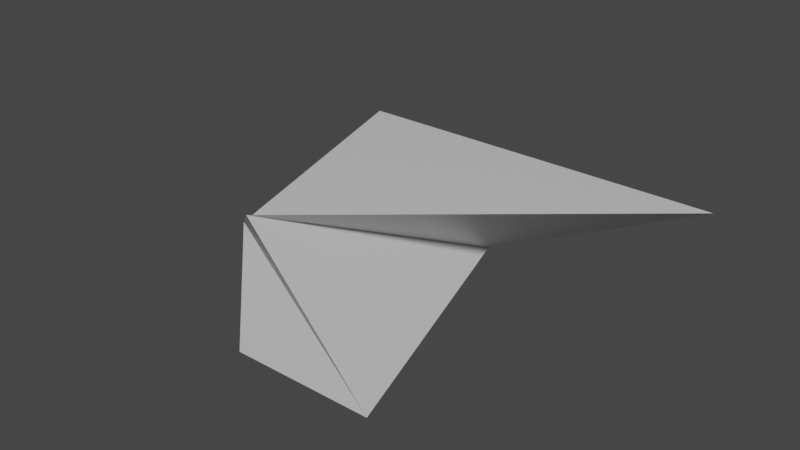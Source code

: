 # Source: sonic.blend  (saved by Blender 2.83.18; exported with 4.5.12 LTS)
import bpy
from mathutils import Matrix  # noqa: F401  (used for matrix-valued properties, if any)

bpy.ops.wm.read_factory_settings(use_empty=True)
scene = bpy.context.scene
scene.name = 'Scene'

# ---- collections
col_collection = bpy.data.collections.new('Collection'); scene.collection.children.link(col_collection)

# ---- materials (node trees are filled in below, after node groups)
mat_material = bpy.data.materials.new('Material')
mat_material.alpha_threshold = 0.0
mat_material.use_transparent_shadow = False
mat_material.line_color = (0.0, 0.0, 0.0, 1.0)

# ---- material node trees
mat_material.use_nodes = True; mat_material.node_tree.nodes.clear()
_N = mat_material.node_tree.nodes; _L = mat_material.node_tree.links
n0 = _N.new('ShaderNodeOutputMaterial'); n0.name = 'Material Output'; n0.location = (300, 300)
n1 = _N.new('ShaderNodeBsdfPrincipled'); n1.name = 'Principled BSDF'; n1.location = (10, 300)
n1.distribution = 'GGX'
n1.subsurface_method = 'BURLEY'
n1.inputs[2].default_value = 0.4
n1.inputs[3].default_value = 1.45
n1.inputs[27].default_value = (0.0, 0.0, 0.0, 1.0)
n1.inputs[28].default_value = 1.0
_L.new(n1.outputs[0], n0.inputs[0])
n0.is_active_output = True

# ---- world
world_world = bpy.data.worlds.new('World'); scene.world = world_world
world_world.use_nodes = True; world_world.node_tree.nodes.clear()
_N = world_world.node_tree.nodes; _L = world_world.node_tree.links
n0 = _N.new('ShaderNodeOutputWorld'); n0.name = 'World Output'; n0.location = (300, 300)
n1 = _N.new('ShaderNodeBackground'); n1.name = 'Background'; n1.location = (10, 300)
n1.inputs[0].default_value = (0.05088, 0.05088, 0.05088, 1.0)
_L.new(n1.outputs[0], n0.inputs[0])
n0.is_active_output = True
world_world.color = (0.05088, 0.05088, 0.05088)
world_world.use_sun_shadow = False
world_world.sun_shadow_jitter_overblur = 0.0

# ---- meshes
me_cube = bpy.data.meshes.new('Cube')
me_cube.from_pydata([(3.059, 2.087, -0.4686), (0.4518, 0.4223, -1.215), (0.4601, -4.18, 1.083), (1.142, -3.057, -1.925), (-3.059, 2.087, -0.4686), (-0.4364, 0.4837, -1.231), (-0.6548, -3.244, 0.2702), (-1.142, -3.057, -1.925)], [], [(0, 4, 6, 2), (3, 2, 6, 7), (7, 6, 4, 5), (5, 1, 3, 7), (1, 0, 2, 3), (5, 4, 0, 1)])
_uv = me_cube.uv_layers.new(name='UVMap')
_uv.uv.foreach_set('vector', [0.625, 0.5, 0.875, 0.5, 0.875, 0.75, 0.625, 0.75, 0.375, 0.75, 0.625, 0.75, 0.625, 1.0, 0.375, 1.0, 0.375, 0.0, 0.625, 0.0, 0.625, 0.25, 0.375, 0.25, 0.125, 0.5, 0.375, 0.5, 0.375, 0.75, 0.125, 0.75, 0.375, 0.5, 0.625, 0.5, 0.625, 0.75, 0.375, 0.75, 0.375, 0.25, 0.625, 0.25, 0.625, 0.5, 0.375, 0.5])
me_cube.materials.append(mat_material)
me_cube.use_remesh_preserve_volume = False
me_cube.use_remesh_preserve_attributes = False
me_cube.use_mirror_vertex_groups = False
me_cube.update()

# ---- objects
ob_cube = bpy.data.objects.new('Cube', me_cube)

# ---- transforms, parenting, visibility, modifiers, constraints
ob_cube.location = (0.0, 2.0, 0.0)
ob_cube.lock_rotations_4d = False
ob_cube.empty_display_type = 'ARROWS'
ob_cube.lineart.crease_threshold = 0.0

# ---- collection membership
col_collection.objects.link(ob_cube)

# ---- scene / render settings (as saved in the file)
scene.frame_start = 1; scene.frame_end = 250; scene.frame_set(1)
scene.render.engine = 'BLENDER_EEVEE_NEXT'
scene.cycles.use_denoising = False
scene.cycles.samples = 128
scene.cycles.sampling_pattern = 'TABULATED_SOBOL'
scene.cycles.use_adaptive_sampling = False
scene.cycles.use_light_tree = False
scene.view_settings.view_transform = 'Filmic'
bpy.context.view_layer.update()

# ---- added for rendering (the .blend has no active camera and no usable light): camera, sun
cam_auto = bpy.data.cameras.new('AutoCamera')
cam_auto.lens = 50.0
cam_auto.sensor_width = 36.0
cam_auto.clip_end = 1000.0
ob_auto_camera = bpy.data.objects.new('AutoCamera', cam_auto)
scene.collection.objects.link(ob_auto_camera)
ob_auto_camera.location = (8.56771, -9.3275, 6.43293)
ob_auto_camera.rotation_euler = (1.09748, -7.21219e-08, 0.694738)
scene.camera = ob_auto_camera
light_auto_sun = bpy.data.lights.new('AutoSun', 'SUN')
light_auto_sun.energy = 3.0
light_auto_sun.angle = 0.0523599
ob_auto_sun = bpy.data.objects.new('AutoSun', light_auto_sun)
scene.collection.objects.link(ob_auto_sun)
ob_auto_sun.rotation_euler = (0.872665, 0.174533, 0.523599)
bpy.context.view_layer.update()
